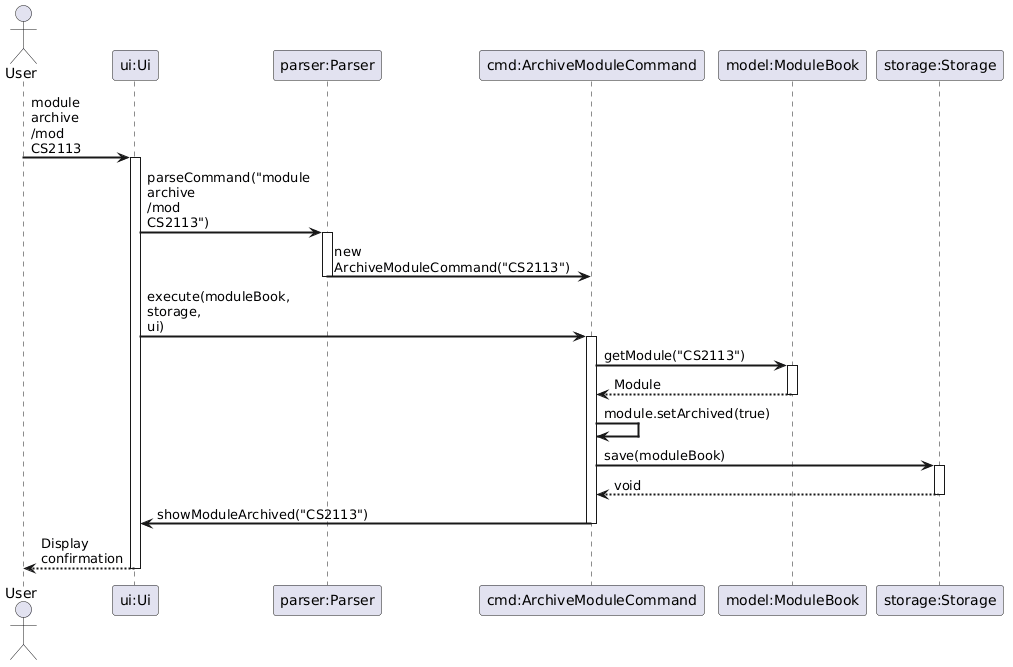

The diagram above was rendered by PlantUML. Its source (embedded in the PNG):
@startuml
skinparam sequenceArrowThickness 2
skinparam roundcorner 5
skinparam maxmessagesize 60

Actor User as user
Participant "ui:Ui" as ui
Participant "parser:Parser" as parser
Participant "cmd:ArchiveModuleCommand" as cmd
Participant "model:ModuleBook" as model
Participant "storage:Storage" as storage

user -> ui: module archive /mod CS2113
activate ui

ui -> parser: parseCommand("module archive /mod CS2113")
activate parser
parser -> cmd: new ArchiveModuleCommand("CS2113")
deactivate parser

ui -> cmd: execute(moduleBook, storage, ui)
activate cmd

cmd -> model: getModule("CS2113")
activate model
model --> cmd: Module
deactivate model

cmd -> cmd: module.setArchived(true)

cmd -> storage: save(moduleBook)
activate storage
storage --> cmd: void
deactivate storage

cmd -> ui: showModuleArchived("CS2113")
deactivate cmd

ui --> user: Display confirmation
deactivate ui
@enduml